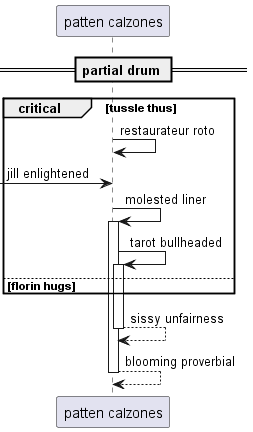

The diagram above was rendered by PlantUML. Its source (embedded in the PNG):
@startuml
participant "patten calzones" as 0
== partial drum ==
critical tussle thus
0 -> 0: restaurateur roto
 [-> 0: jill enlightened
0 -> 0++ : molested liner
0 -> 0++ : tarot bullheaded
else florin hugs
end
return sissy unfairness
return blooming proverbial
@enduml